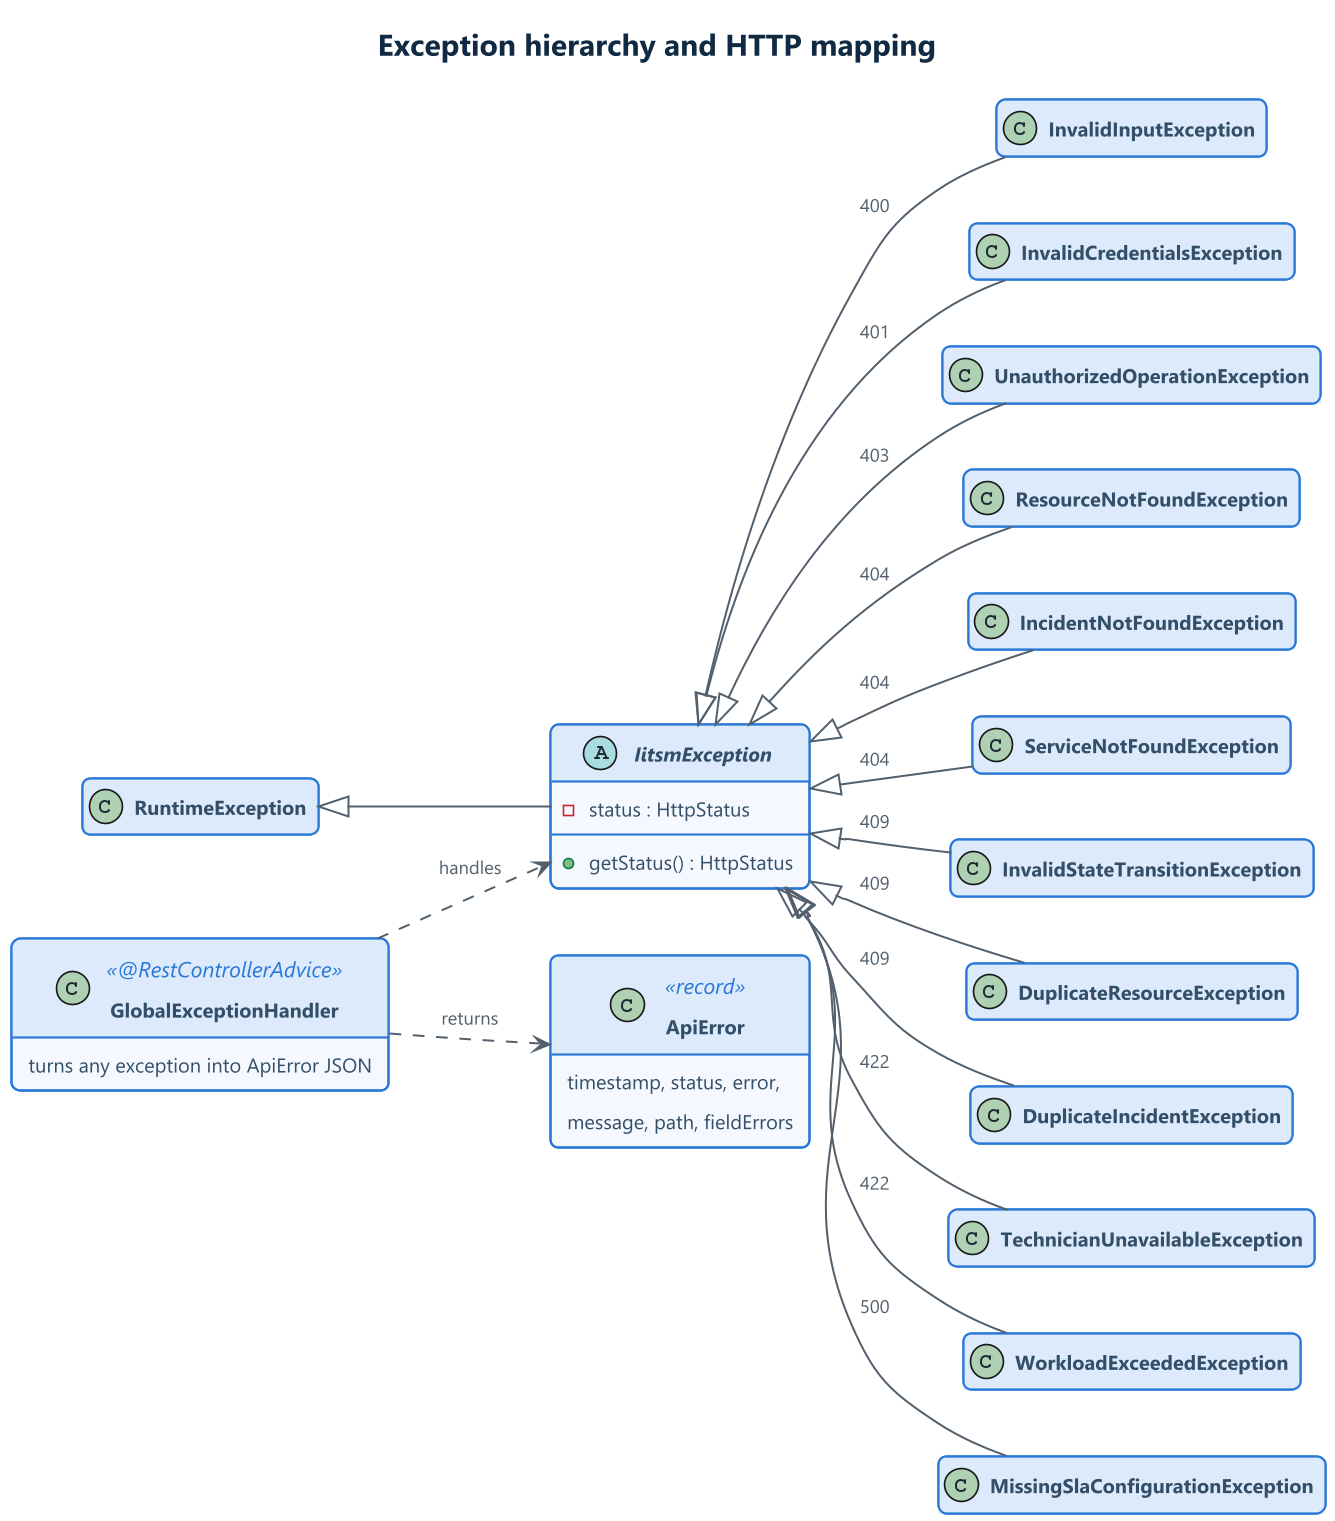

The diagram above was rendered by PlantUML. Its source (embedded in the PNG):
@startuml 10-exceptions
skinparamlocked dpi 160
!include _style.iuml
title Exception hierarchy and HTTP mapping
left to right direction

class RuntimeException
abstract class IitsmException {
  - status : HttpStatus
  + getStatus() : HttpStatus
}
class GlobalExceptionHandler <<@RestControllerAdvice>> {
  turns any exception into ApiError JSON
}
class ApiError <<record>> {
  timestamp, status, error,
  message, path, fieldErrors
}

RuntimeException <|-- IitsmException
IitsmException <|-- InvalidInputException : 400
IitsmException <|-- InvalidCredentialsException : 401
IitsmException <|-- UnauthorizedOperationException : 403
IitsmException <|-- ResourceNotFoundException : 404
IitsmException <|-- IncidentNotFoundException : 404
IitsmException <|-- ServiceNotFoundException : 404
IitsmException <|-- InvalidStateTransitionException : 409
IitsmException <|-- DuplicateResourceException : 409
IitsmException <|-- DuplicateIncidentException : 409
IitsmException <|-- TechnicianUnavailableException : 422
IitsmException <|-- WorkloadExceededException : 422
IitsmException <|-- MissingSlaConfigurationException : 500
GlobalExceptionHandler ..> IitsmException : handles
GlobalExceptionHandler ..> ApiError : returns
@enduml